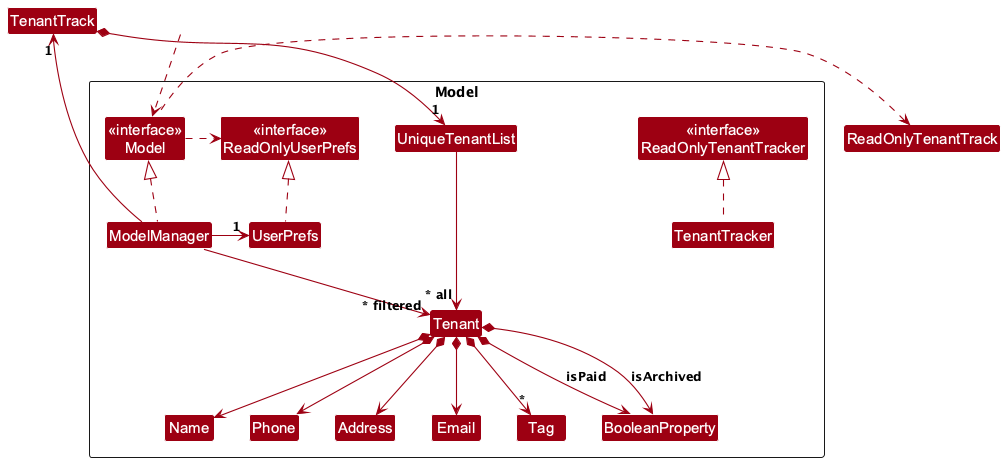

The diagram above was rendered by PlantUML. Its source (embedded in the PNG):
@startuml
!include style.puml
skinparam arrowThickness 1.1
skinparam arrowColor MODEL_COLOR
skinparam classBackgroundColor MODEL_COLOR

Package Model as ModelPackage <<Rectangle>>{
Class "<<interface>>\nReadOnlyTenantTracker" as ReadOnlyTenantTracker
Class "<<interface>>\nReadOnlyUserPrefs" as ReadOnlyUserPrefs
Class "<<interface>>\nModel" as Model
Class TenantTracker
Class ModelManager
Class UserPrefs

Class UniqueTenantList
Class Tenant
Class Address
Class Email
Class Name
Class Phone
Class Tag
Class BooleanProperty

Class I #FFFFFF
}

Class HiddenOutside #FFFFFF
HiddenOutside ..> Model

TenantTracker .up.|> ReadOnlyTenantTracker

ModelManager .up.|> Model
Model .right.> ReadOnlyUserPrefs
Model .left.> ReadOnlyTenantTrack
ModelManager -left-> "1" TenantTrack
ModelManager -right-> "1" UserPrefs
UserPrefs .up.|> ReadOnlyUserPrefs

TenantTrack *--> "1" UniqueTenantList
UniqueTenantList --> "~* all" Tenant
Tenant *--> Name
Tenant *--> Phone
Tenant *--> Email
Tenant *--> Address
Tenant *--> "*" Tag
Tenant *--> BooleanProperty : isPaid
Tenant *--> BooleanProperty : isArchived

Tenant -[hidden]up--> I
UniqueTenantList -[hidden]right-> I

Name -[hidden]right-> Phone
Phone -[hidden]right-> Address
Address -[hidden]right-> Email

ModelManager --> "~* filtered" Tenant
@enduml